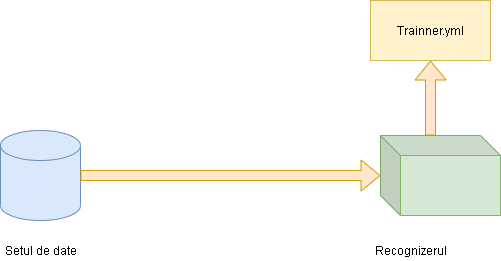

The diagram above was exported from draw.io. Its source (the exported page's mxGraphModel, read from the mxfile embedded in the PNG):
<mxGraphModel dx="1038" dy="607" grid="1" gridSize="10" guides="1" tooltips="1" connect="1" arrows="1" fold="1" page="1" pageScale="1" pageWidth="3300" pageHeight="4681" math="0" shadow="0">
  <root>
    <mxCell id="0" />
    <mxCell id="1" parent="0" />
    <mxCell id="CpE5IbHio3rRkt-R-Oja-1" value="" style="shape=cylinder3;whiteSpace=wrap;html=1;boundedLbl=1;backgroundOutline=1;size=15;fillColor=#dae8fc;strokeColor=#6c8ebf;" vertex="1" parent="1">
      <mxGeometry x="180" y="290" width="80" height="90" as="geometry" />
    </mxCell>
    <mxCell id="CpE5IbHio3rRkt-R-Oja-2" value="" style="shape=cube;whiteSpace=wrap;html=1;boundedLbl=1;backgroundOutline=1;darkOpacity=0.05;darkOpacity2=0.1;fillColor=#d5e8d4;strokeColor=#82b366;" vertex="1" parent="1">
      <mxGeometry x="560" y="295" width="120" height="80" as="geometry" />
    </mxCell>
    <mxCell id="CpE5IbHio3rRkt-R-Oja-3" value="" style="shape=flexArrow;endArrow=classic;html=1;exitX=1;exitY=0.5;exitDx=0;exitDy=0;exitPerimeter=0;entryX=0;entryY=0.5;entryDx=0;entryDy=0;entryPerimeter=0;fillColor=#ffe6cc;strokeColor=#d79b00;" edge="1" parent="1" source="CpE5IbHio3rRkt-R-Oja-1" target="CpE5IbHio3rRkt-R-Oja-2">
      <mxGeometry width="50" height="50" relative="1" as="geometry">
        <mxPoint x="300" y="370" as="sourcePoint" />
        <mxPoint x="350" y="320" as="targetPoint" />
      </mxGeometry>
    </mxCell>
    <mxCell id="CpE5IbHio3rRkt-R-Oja-4" value="Setul de date" style="text;html=1;align=center;verticalAlign=middle;resizable=0;points=[];autosize=1;strokeColor=none;" vertex="1" parent="1">
      <mxGeometry x="180" y="400" width="80" height="20" as="geometry" />
    </mxCell>
    <mxCell id="CpE5IbHio3rRkt-R-Oja-5" value="Recognizerul" style="text;html=1;align=center;verticalAlign=middle;resizable=0;points=[];autosize=1;strokeColor=none;" vertex="1" parent="1">
      <mxGeometry x="550" y="400" width="80" height="20" as="geometry" />
    </mxCell>
    <mxCell id="CpE5IbHio3rRkt-R-Oja-6" value="Trainner.yml" style="rounded=0;whiteSpace=wrap;html=1;fillColor=#fff2cc;strokeColor=#d6b656;" vertex="1" parent="1">
      <mxGeometry x="550" y="160" width="120" height="60" as="geometry" />
    </mxCell>
    <mxCell id="CpE5IbHio3rRkt-R-Oja-7" value="" style="shape=flexArrow;endArrow=classic;html=1;entryX=0.5;entryY=1;entryDx=0;entryDy=0;exitX=0;exitY=0;exitDx=50;exitDy=0;exitPerimeter=0;fillColor=#ffe6cc;strokeColor=#d79b00;" edge="1" parent="1" source="CpE5IbHio3rRkt-R-Oja-2" target="CpE5IbHio3rRkt-R-Oja-6">
      <mxGeometry width="50" height="50" relative="1" as="geometry">
        <mxPoint x="560" y="290" as="sourcePoint" />
        <mxPoint x="610" y="240" as="targetPoint" />
      </mxGeometry>
    </mxCell>
  </root>
</mxGraphModel>